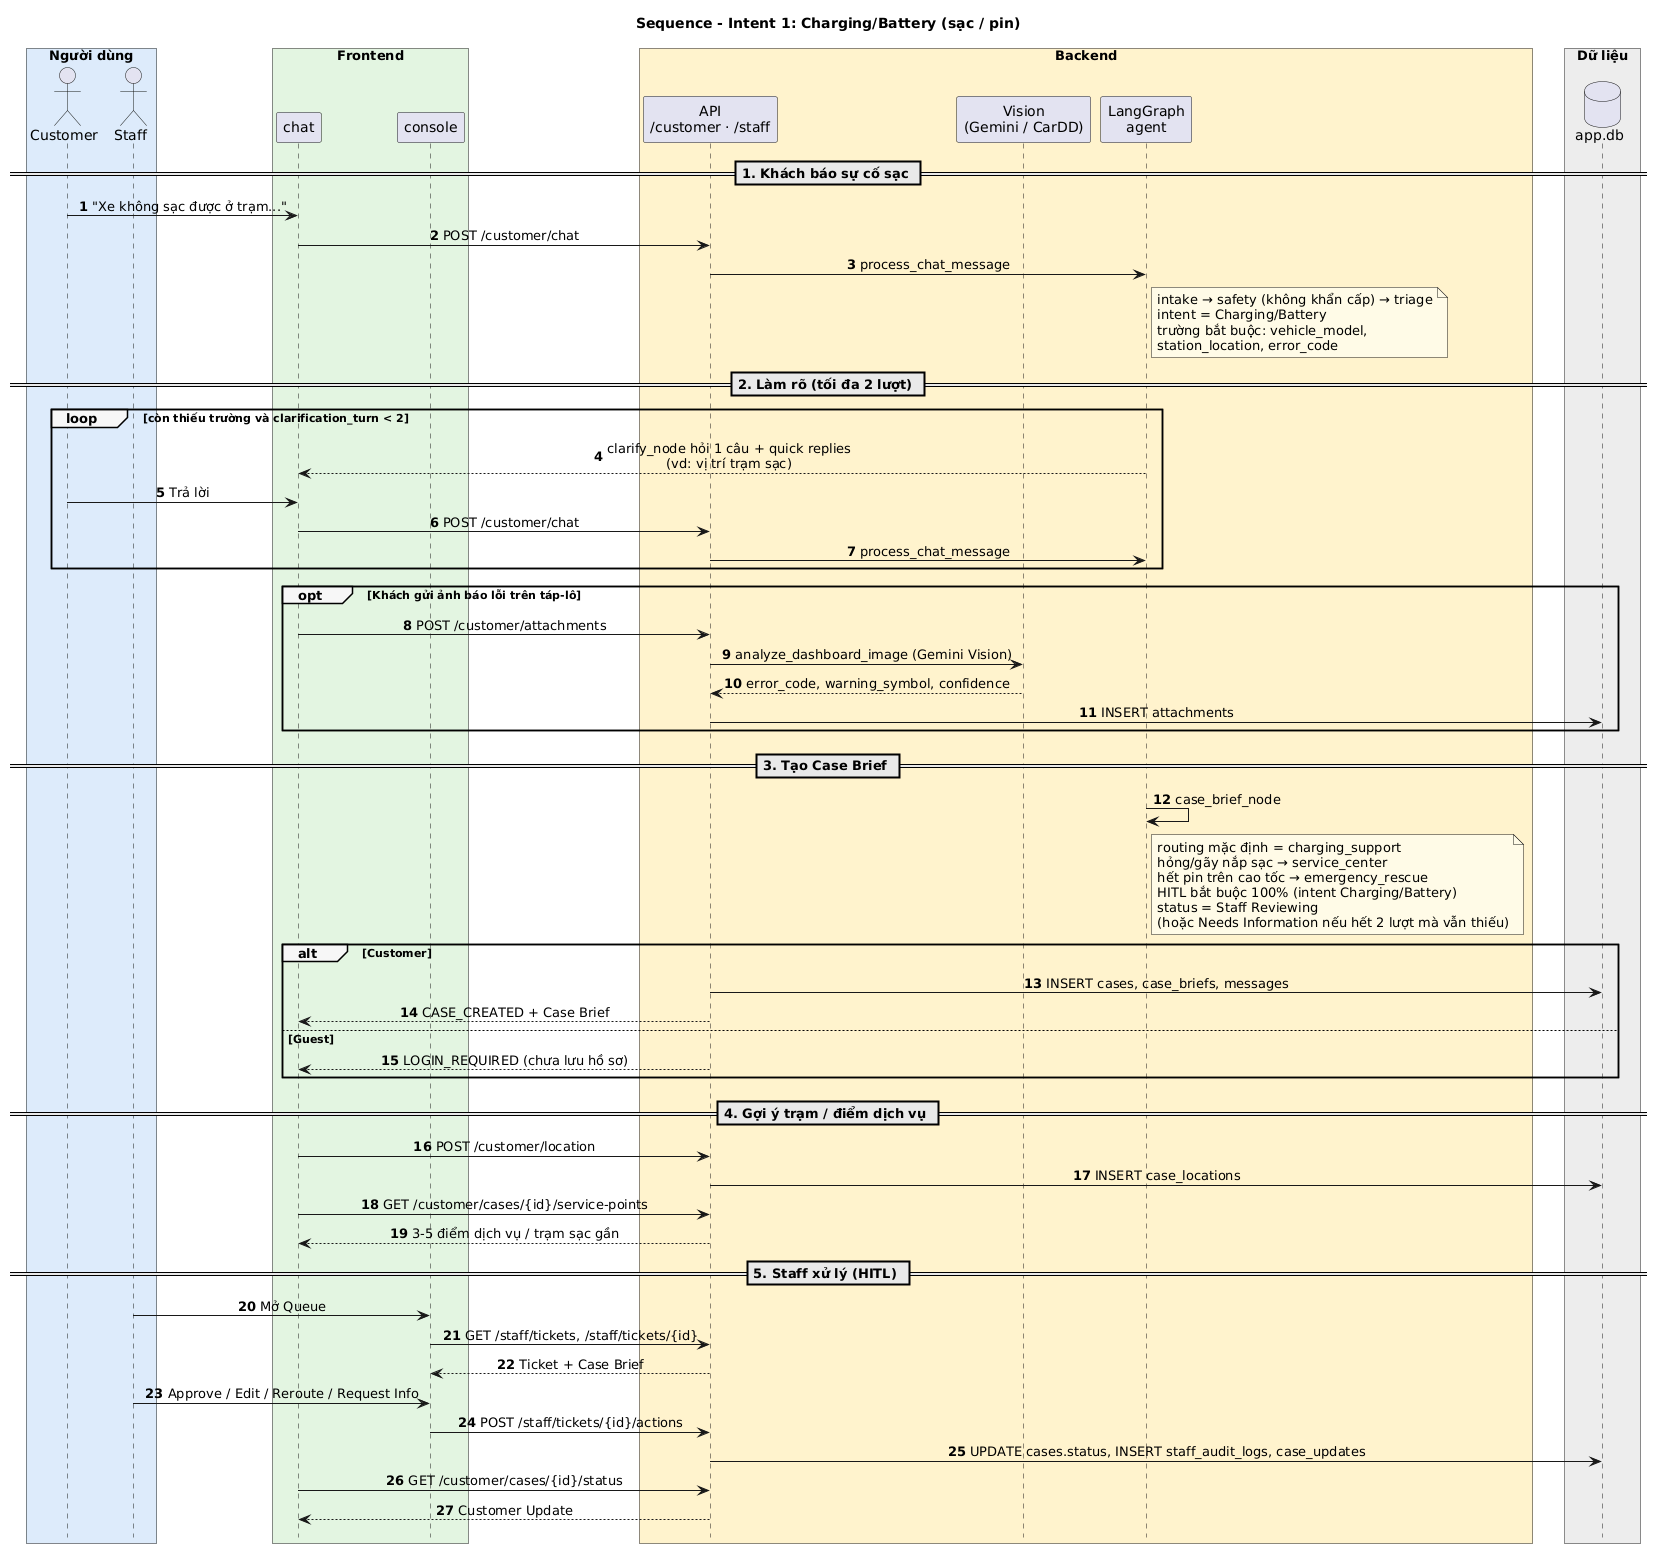

The diagram above was rendered by PlantUML. Its source (embedded in the PNG):
@startuml
title Sequence - Intent 1: Charging/Battery (sạc / pin)
skinparam shadowing false
skinparam defaultFontName Arial
skinparam sequenceMessageAlign center
skinparam responseMessageBelowArrow true
skinparam BoxPadding 10
skinparam sequenceGroupBackgroundColor #F7F7F7
skinparam sequenceDividerBackgroundColor #E8E8E8
skinparam NoteBackgroundColor #FFFBE6
hide footbox
autonumber "<b>0"

box "Người dùng" #DCEBFA
  actor Customer
  actor Staff
end box
box "Frontend" #E3F4E1
  participant "chat" as FE
  participant "console" as SC
end box
box "Backend" #FFF2CC
  participant "API\n/customer · /staff" as API
  participant "Vision\n(Gemini / CarDD)" as VIS
  participant "LangGraph\nagent" as AG
end box
box "Dữ liệu" #EDEDED
  database "app.db" as DB
end box

== 1. Khách báo sự cố sạc ==
Customer -> FE : "Xe không sạc được ở trạm..."
FE -> API : POST /customer/chat
API -> AG : process_chat_message
note right of AG
  intake → safety (không khẩn cấp) → triage
  intent = Charging/Battery
  trường bắt buộc: vehicle_model,
  station_location, error_code
end note

== 2. Làm rõ (tối đa 2 lượt) ==
loop còn thiếu trường và clarification_turn < 2
  AG --> FE : clarify_node hỏi 1 câu + quick replies\n(vd: vị trí trạm sạc)
  Customer -> FE : Trả lời
  FE -> API : POST /customer/chat
  API -> AG : process_chat_message
end

opt Khách gửi ảnh báo lỗi trên táp-lô
  FE -> API : POST /customer/attachments
  API -> VIS : analyze_dashboard_image (Gemini Vision)
  VIS --> API : error_code, warning_symbol, confidence
  API -> DB : INSERT attachments
end

== 3. Tạo Case Brief ==
AG -> AG : case_brief_node
note right of AG
  routing mặc định = charging_support
  hỏng/gãy nắp sạc → service_center
  hết pin trên cao tốc → emergency_rescue
  HITL bắt buộc 100% (intent Charging/Battery)
  status = Staff Reviewing
  (hoặc Needs Information nếu hết 2 lượt mà vẫn thiếu)
end note
alt Customer
  API -> DB : INSERT cases, case_briefs, messages
  API --> FE : CASE_CREATED + Case Brief
else Guest
  API --> FE : LOGIN_REQUIRED (chưa lưu hồ sơ)
end

== 4. Gợi ý trạm / điểm dịch vụ ==
FE -> API : POST /customer/location
API -> DB : INSERT case_locations
FE -> API : GET /customer/cases/{id}/service-points
API --> FE : 3-5 điểm dịch vụ / trạm sạc gần

== 5. Staff xử lý (HITL) ==
Staff -> SC : Mở Queue
SC -> API : GET /staff/tickets, /staff/tickets/{id}
API --> SC : Ticket + Case Brief
Staff -> SC : Approve / Edit / Reroute / Request Info
SC -> API : POST /staff/tickets/{id}/actions
API -> DB : UPDATE cases.status, INSERT staff_audit_logs, case_updates
FE -> API : GET /customer/cases/{id}/status
API --> FE : Customer Update
@enduml